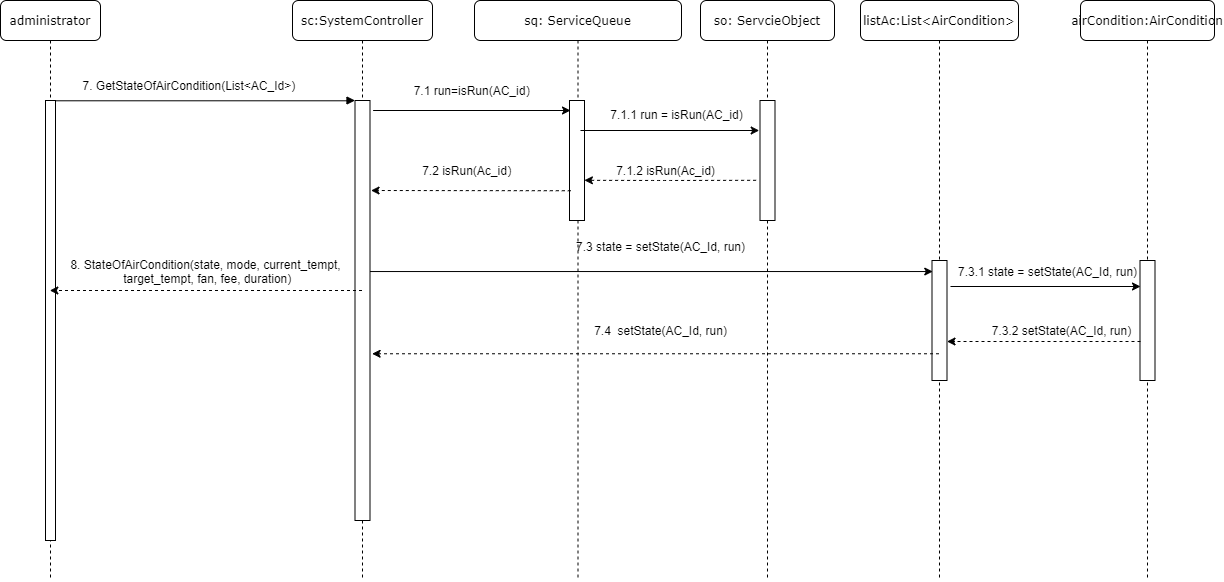

The diagram above was exported from draw.io. Its source (the exported page's mxGraphModel, read from the mxfile embedded in the PNG):
<mxGraphModel dx="4513" dy="1865" grid="1" gridSize="10" guides="1" tooltips="1" connect="1" arrows="1" fold="1" page="1" pageScale="1" pageWidth="827" pageHeight="1169" math="0" shadow="0">
  <root>
    <mxCell id="0" />
    <mxCell id="1" parent="0" />
    <mxCell id="v4c8JsFzkLuotg4Dvi20-50" value="sc:SystemController" style="shape=umlLifeline;perimeter=lifelinePerimeter;whiteSpace=wrap;html=1;container=1;collapsible=0;recursiveResize=0;outlineConnect=0;rounded=1;shadow=0;comic=0;labelBackgroundColor=none;strokeWidth=1;fontFamily=Verdana;fontSize=12;align=center;" vertex="1" parent="1">
      <mxGeometry x="-2318" y="-830" width="140" height="580" as="geometry" />
    </mxCell>
    <mxCell id="v4c8JsFzkLuotg4Dvi20-51" value="" style="html=1;points=[];perimeter=orthogonalPerimeter;rounded=0;shadow=0;comic=0;labelBackgroundColor=none;strokeWidth=1;fontFamily=Verdana;fontSize=12;align=center;" vertex="1" parent="v4c8JsFzkLuotg4Dvi20-50">
      <mxGeometry x="62.5" y="100" width="15" height="420" as="geometry" />
    </mxCell>
    <mxCell id="v4c8JsFzkLuotg4Dvi20-52" value="administrator" style="shape=umlLifeline;perimeter=lifelinePerimeter;whiteSpace=wrap;html=1;container=1;collapsible=0;recursiveResize=0;outlineConnect=0;rounded=1;shadow=0;comic=0;labelBackgroundColor=none;strokeWidth=1;fontFamily=Verdana;fontSize=12;align=center;" vertex="1" parent="1">
      <mxGeometry x="-2610" y="-830" width="100" height="580" as="geometry" />
    </mxCell>
    <mxCell id="v4c8JsFzkLuotg4Dvi20-53" value="" style="html=1;points=[];perimeter=orthogonalPerimeter;rounded=0;shadow=0;comic=0;labelBackgroundColor=none;strokeWidth=1;fontFamily=Verdana;fontSize=12;align=center;" vertex="1" parent="v4c8JsFzkLuotg4Dvi20-52">
      <mxGeometry x="45" y="100" width="10" height="440" as="geometry" />
    </mxCell>
    <mxCell id="v4c8JsFzkLuotg4Dvi20-54" value="" style="html=1;verticalAlign=bottom;endArrow=block;entryX=0;entryY=0;labelBackgroundColor=none;fontFamily=Verdana;fontSize=12;edgeStyle=elbowEdgeStyle;elbow=vertical;strokeColor=#000000;rounded=1;fontColor=#000000;" edge="1" parent="1" source="v4c8JsFzkLuotg4Dvi20-53" target="v4c8JsFzkLuotg4Dvi20-51">
      <mxGeometry x="0.0169" y="-1" relative="1" as="geometry">
        <mxPoint x="-2330" y="-720" as="sourcePoint" />
        <mxPoint as="offset" />
      </mxGeometry>
    </mxCell>
    <mxCell id="v4c8JsFzkLuotg4Dvi20-55" value="listAc:List&amp;lt;AirCondition&amp;gt;" style="shape=umlLifeline;perimeter=lifelinePerimeter;whiteSpace=wrap;html=1;container=1;collapsible=0;recursiveResize=0;outlineConnect=0;rounded=1;shadow=0;comic=0;labelBackgroundColor=none;strokeWidth=1;fontFamily=Verdana;fontSize=12;align=center;" vertex="1" parent="1">
      <mxGeometry x="-1750" y="-830" width="158" height="580" as="geometry" />
    </mxCell>
    <mxCell id="v4c8JsFzkLuotg4Dvi20-56" value="" style="html=1;points=[];perimeter=orthogonalPerimeter;rounded=0;shadow=0;comic=0;labelBackgroundColor=none;strokeWidth=1;fontFamily=Verdana;fontSize=12;align=center;" vertex="1" parent="v4c8JsFzkLuotg4Dvi20-55">
      <mxGeometry x="71.5" y="260" width="15" height="120" as="geometry" />
    </mxCell>
    <mxCell id="v4c8JsFzkLuotg4Dvi20-57" value="" style="endArrow=classic;html=1;strokeColor=#000000;fontColor=#000000;dashed=1;entryX=1.14;entryY=0.603;entryDx=0;entryDy=0;entryPerimeter=0;" edge="1" parent="1" source="v4c8JsFzkLuotg4Dvi20-55" target="v4c8JsFzkLuotg4Dvi20-51">
      <mxGeometry width="50" height="50" relative="1" as="geometry">
        <mxPoint x="-1957.5000000000005" y="-605.59" as="sourcePoint" />
        <mxPoint x="-2252.5000000000005" y="-605.5900000000001" as="targetPoint" />
      </mxGeometry>
    </mxCell>
    <mxCell id="v4c8JsFzkLuotg4Dvi20-58" value="" style="endArrow=classic;html=1;strokeColor=#000000;fontColor=#000000;entryX=0.051;entryY=0.092;entryDx=0;entryDy=0;entryPerimeter=0;" edge="1" parent="1" source="v4c8JsFzkLuotg4Dvi20-51" target="v4c8JsFzkLuotg4Dvi20-56">
      <mxGeometry width="50" height="50" relative="1" as="geometry">
        <mxPoint x="-2240" y="-699" as="sourcePoint" />
        <mxPoint x="-2120" y="-710" as="targetPoint" />
      </mxGeometry>
    </mxCell>
    <mxCell id="v4c8JsFzkLuotg4Dvi20-59" value="&lt;span style=&quot;&quot;&gt;7. GetStateOfAirCondition(List&amp;lt;AC_Id&amp;gt;)&amp;nbsp;&lt;/span&gt;" style="text;html=1;align=center;verticalAlign=middle;resizable=0;points=[];autosize=1;fontColor=#000000;labelBorderColor=none;labelBackgroundColor=none;" vertex="1" parent="1">
      <mxGeometry x="-2535" y="-755" width="230" height="20" as="geometry" />
    </mxCell>
    <mxCell id="v4c8JsFzkLuotg4Dvi20-60" value="7.3 state = setState(AC_Id, run)" style="text;html=1;align=center;verticalAlign=middle;resizable=0;points=[];autosize=1;fontColor=#000000;" vertex="1" parent="1">
      <mxGeometry x="-2040" y="-594" width="180" height="20" as="geometry" />
    </mxCell>
    <mxCell id="v4c8JsFzkLuotg4Dvi20-61" value="7.4&amp;nbsp; setState(AC_Id, run)" style="text;html=1;align=center;verticalAlign=middle;resizable=0;points=[];autosize=1;fontColor=#000000;" vertex="1" parent="1">
      <mxGeometry x="-2025" y="-510" width="150" height="20" as="geometry" />
    </mxCell>
    <mxCell id="v4c8JsFzkLuotg4Dvi20-62" value="" style="endArrow=classic;html=1;dashed=1;strokeColor=#000000;fontColor=#000000;" edge="1" parent="1" source="v4c8JsFzkLuotg4Dvi20-50" target="v4c8JsFzkLuotg4Dvi20-52">
      <mxGeometry width="50" height="50" relative="1" as="geometry">
        <mxPoint x="-2510" y="-490" as="sourcePoint" />
        <mxPoint x="-2439.289321881345" y="-540" as="targetPoint" />
      </mxGeometry>
    </mxCell>
    <mxCell id="v4c8JsFzkLuotg4Dvi20-63" value="&lt;span&gt;8. StateOfAirCondition(state, mode, current_tempt,&lt;br&gt;&amp;nbsp;target_tempt, fan, fee, duration)&lt;/span&gt;" style="text;html=1;align=center;verticalAlign=middle;resizable=0;points=[];autosize=1;fontColor=#000000;labelBackgroundColor=none;" vertex="1" parent="1">
      <mxGeometry x="-2550" y="-574" width="290" height="30" as="geometry" />
    </mxCell>
    <mxCell id="v4c8JsFzkLuotg4Dvi20-64" value="sq: ServiceQueue" style="shape=umlLifeline;perimeter=lifelinePerimeter;whiteSpace=wrap;html=1;container=1;collapsible=0;recursiveResize=0;outlineConnect=0;rounded=1;shadow=0;comic=0;labelBackgroundColor=none;strokeWidth=1;fontFamily=Verdana;fontSize=12;align=center;" vertex="1" parent="1">
      <mxGeometry x="-2136" y="-830" width="207" height="580" as="geometry" />
    </mxCell>
    <mxCell id="v4c8JsFzkLuotg4Dvi20-65" value="" style="html=1;points=[];perimeter=orthogonalPerimeter;rounded=0;shadow=0;comic=0;labelBackgroundColor=none;strokeWidth=1;fontFamily=Verdana;fontSize=12;align=center;" vertex="1" parent="v4c8JsFzkLuotg4Dvi20-64">
      <mxGeometry x="95" y="100" width="15" height="120" as="geometry" />
    </mxCell>
    <mxCell id="v4c8JsFzkLuotg4Dvi20-66" value="" style="endArrow=classic;html=1;strokeColor=#000000;fontColor=#000000;" edge="1" parent="1">
      <mxGeometry width="50" height="50" relative="1" as="geometry">
        <mxPoint x="-2237.38" y="-720" as="sourcePoint" />
        <mxPoint x="-2040" y="-720" as="targetPoint" />
      </mxGeometry>
    </mxCell>
    <mxCell id="v4c8JsFzkLuotg4Dvi20-67" value="" style="endArrow=classic;html=1;strokeColor=#000000;fontColor=#000000;dashed=1;entryX=1.14;entryY=0.603;entryDx=0;entryDy=0;entryPerimeter=0;exitX=0.087;exitY=0.752;exitDx=0;exitDy=0;exitPerimeter=0;" edge="1" parent="1" source="v4c8JsFzkLuotg4Dvi20-65">
      <mxGeometry width="50" height="50" relative="1" as="geometry">
        <mxPoint x="-1950" y="-640" as="sourcePoint" />
        <mxPoint x="-2239.4500000000003" y="-640" as="targetPoint" />
      </mxGeometry>
    </mxCell>
    <mxCell id="v4c8JsFzkLuotg4Dvi20-68" value="7.1 run=isRun(AC_id）" style="text;html=1;align=center;verticalAlign=middle;resizable=0;points=[];autosize=1;" vertex="1" parent="1">
      <mxGeometry x="-2205" y="-750" width="140" height="20" as="geometry" />
    </mxCell>
    <mxCell id="v4c8JsFzkLuotg4Dvi20-69" value="7.2 isRun(Ac_id）" style="text;html=1;align=center;verticalAlign=middle;resizable=0;points=[];autosize=1;" vertex="1" parent="1">
      <mxGeometry x="-2195" y="-670" width="110" height="20" as="geometry" />
    </mxCell>
    <mxCell id="v4c8JsFzkLuotg4Dvi20-70" value="so: ServcieObject" style="shape=umlLifeline;perimeter=lifelinePerimeter;whiteSpace=wrap;html=1;container=1;collapsible=0;recursiveResize=0;outlineConnect=0;rounded=1;shadow=0;comic=0;labelBackgroundColor=none;strokeWidth=1;fontFamily=Verdana;fontSize=12;align=center;" vertex="1" parent="1">
      <mxGeometry x="-1910" y="-830" width="134" height="580" as="geometry" />
    </mxCell>
    <mxCell id="v4c8JsFzkLuotg4Dvi20-71" value="" style="html=1;points=[];perimeter=orthogonalPerimeter;rounded=0;shadow=0;comic=0;labelBackgroundColor=none;strokeWidth=1;fontFamily=Verdana;fontSize=12;align=center;" vertex="1" parent="v4c8JsFzkLuotg4Dvi20-70">
      <mxGeometry x="59.5" y="100" width="15" height="120" as="geometry" />
    </mxCell>
    <mxCell id="v4c8JsFzkLuotg4Dvi20-72" value="" style="endArrow=classic;html=1;strokeColor=#000000;fontColor=#000000;dashed=1;exitX=-0.26;exitY=0.665;exitDx=0;exitDy=0;exitPerimeter=0;entryX=0.993;entryY=0.665;entryDx=0;entryDy=0;entryPerimeter=0;" edge="1" parent="1" source="v4c8JsFzkLuotg4Dvi20-71" target="v4c8JsFzkLuotg4Dvi20-65">
      <mxGeometry width="50" height="50" relative="1" as="geometry">
        <mxPoint x="-1849.8750000000002" y="-629.76" as="sourcePoint" />
        <mxPoint x="-2050.13" y="-630" as="targetPoint" />
        <Array as="points">
          <mxPoint x="-1950" y="-650" />
        </Array>
      </mxGeometry>
    </mxCell>
    <mxCell id="v4c8JsFzkLuotg4Dvi20-73" value="7.1.1 run = isRun(AC_id)" style="text;html=1;align=center;verticalAlign=middle;resizable=0;points=[];autosize=1;" vertex="1" parent="1">
      <mxGeometry x="-2009" y="-726" width="150" height="20" as="geometry" />
    </mxCell>
    <mxCell id="v4c8JsFzkLuotg4Dvi20-74" value="7.1.2 isRun(Ac_id)" style="text;html=1;align=center;verticalAlign=middle;resizable=0;points=[];autosize=1;" vertex="1" parent="1">
      <mxGeometry x="-2000" y="-670" width="110" height="20" as="geometry" />
    </mxCell>
    <mxCell id="v4c8JsFzkLuotg4Dvi20-75" value="&lt;span style=&quot;color: rgba(0 , 0 , 0 , 0) ; font-family: monospace ; font-size: 0px&quot;&gt;%3CmxGraphModel%3E%3Croot%3E%3CmxCell%20id%3D%220%22%2F%3E%3CmxCell%20id%3D%221%22%20parent%3D%220%22%2F%3E%3CmxCell%20id%3D%222%22%20value%3D%22listAc%3AList%26amp%3Blt%3BAirCondition%26amp%3Bgt%3B%22%20style%3D%22shape%3DumlLifeline%3Bperimeter%3DlifelinePerimeter%3BwhiteSpace%3Dwrap%3Bhtml%3D1%3Bcontainer%3D1%3Bcollapsible%3D0%3BrecursiveResize%3D0%3BoutlineConnect%3D0%3Brounded%3D1%3Bshadow%3D0%3Bcomic%3D0%3BlabelBackgroundColor%3Dnone%3BstrokeWidth%3D1%3BfontFamily%3DVerdana%3BfontSize%3D12%3Balign%3Dcenter%3B%22%20vertex%3D%221%22%20parent%3D%221%22%3E%3CmxGeometry%20x%3D%22-1700%22%20y%3D%22-830%22%20width%3D%22134%22%20height%3D%22580%22%20as%3D%22geometry%22%2F%3E%3C%2FmxCell%3E%3CmxCell%20id%3D%223%22%20value%3D%22%22%20style%3D%22html%3D1%3Bpoints%3D%5B%5D%3Bperimeter%3DorthogonalPerimeter%3Brounded%3D0%3Bshadow%3D0%3Bcomic%3D0%3BlabelBackgroundColor%3Dnone%3BstrokeWidth%3D1%3BfontFamily%3DVerdana%3BfontSize%3D12%3Balign%3Dcenter%3B%22%20vertex%3D%221%22%20parent%3D%222%22%3E%3CmxGeometry%20x%3D%2259.5%22%20y%3D%22256%22%20width%3D%2215%22%20height%3D%22120%22%20as%3D%22geometry%22%2F%3E%3C%2FmxCell%3E%3C%2Froot%3E%3C%2FmxGraphModel%3E&lt;/span&gt;" style="text;html=1;align=center;verticalAlign=middle;resizable=0;points=[];autosize=1;" vertex="1" parent="1">
      <mxGeometry x="-1429" y="-777" width="20" height="20" as="geometry" />
    </mxCell>
    <mxCell id="v4c8JsFzkLuotg4Dvi20-76" value="airCondition:AirCondition" style="shape=umlLifeline;perimeter=lifelinePerimeter;whiteSpace=wrap;html=1;container=1;collapsible=0;recursiveResize=0;outlineConnect=0;rounded=1;shadow=0;comic=0;labelBackgroundColor=none;strokeWidth=1;fontFamily=Verdana;fontSize=12;align=center;" vertex="1" parent="1">
      <mxGeometry x="-1530" y="-830" width="134" height="580" as="geometry" />
    </mxCell>
    <mxCell id="v4c8JsFzkLuotg4Dvi20-77" value="" style="html=1;points=[];perimeter=orthogonalPerimeter;rounded=0;shadow=0;comic=0;labelBackgroundColor=none;strokeWidth=1;fontFamily=Verdana;fontSize=12;align=center;" vertex="1" parent="v4c8JsFzkLuotg4Dvi20-76">
      <mxGeometry x="59.5" y="260" width="15" height="120" as="geometry" />
    </mxCell>
    <mxCell id="v4c8JsFzkLuotg4Dvi20-78" value="" style="endArrow=classic;html=1;strokeColor=#000000;fontColor=#000000;exitX=0.733;exitY=0.25;exitDx=0;exitDy=0;exitPerimeter=0;" edge="1" parent="1" source="v4c8JsFzkLuotg4Dvi20-65">
      <mxGeometry width="50" height="50" relative="1" as="geometry">
        <mxPoint x="-2020" y="-700" as="sourcePoint" />
        <mxPoint x="-1851.31" y="-700" as="targetPoint" />
      </mxGeometry>
    </mxCell>
    <mxCell id="v4c8JsFzkLuotg4Dvi20-79" value="" style="endArrow=classic;html=1;strokeColor=#000000;fontColor=#000000;" edge="1" parent="1">
      <mxGeometry width="50" height="50" relative="1" as="geometry">
        <mxPoint x="-1660" y="-544" as="sourcePoint" />
        <mxPoint x="-1470" y="-544" as="targetPoint" />
      </mxGeometry>
    </mxCell>
    <mxCell id="v4c8JsFzkLuotg4Dvi20-80" value="" style="endArrow=classic;html=1;strokeColor=#000000;fontColor=#000000;dashed=1;" edge="1" parent="1" target="v4c8JsFzkLuotg4Dvi20-56">
      <mxGeometry width="50" height="50" relative="1" as="geometry">
        <mxPoint x="-1470" y="-489" as="sourcePoint" />
        <mxPoint x="-1653" y="-489" as="targetPoint" />
      </mxGeometry>
    </mxCell>
    <mxCell id="v4c8JsFzkLuotg4Dvi20-81" value="7.3.1 state = setState(AC_Id, run)" style="text;html=1;align=center;verticalAlign=middle;resizable=0;points=[];autosize=1;" vertex="1" parent="1">
      <mxGeometry x="-1658" y="-569" width="190" height="20" as="geometry" />
    </mxCell>
    <mxCell id="v4c8JsFzkLuotg4Dvi20-82" value="7.3.2 setState(AC_Id, run)" style="text;html=1;align=center;verticalAlign=middle;resizable=0;points=[];autosize=1;" vertex="1" parent="1">
      <mxGeometry x="-1624" y="-510" width="150" height="20" as="geometry" />
    </mxCell>
  </root>
</mxGraphModel>